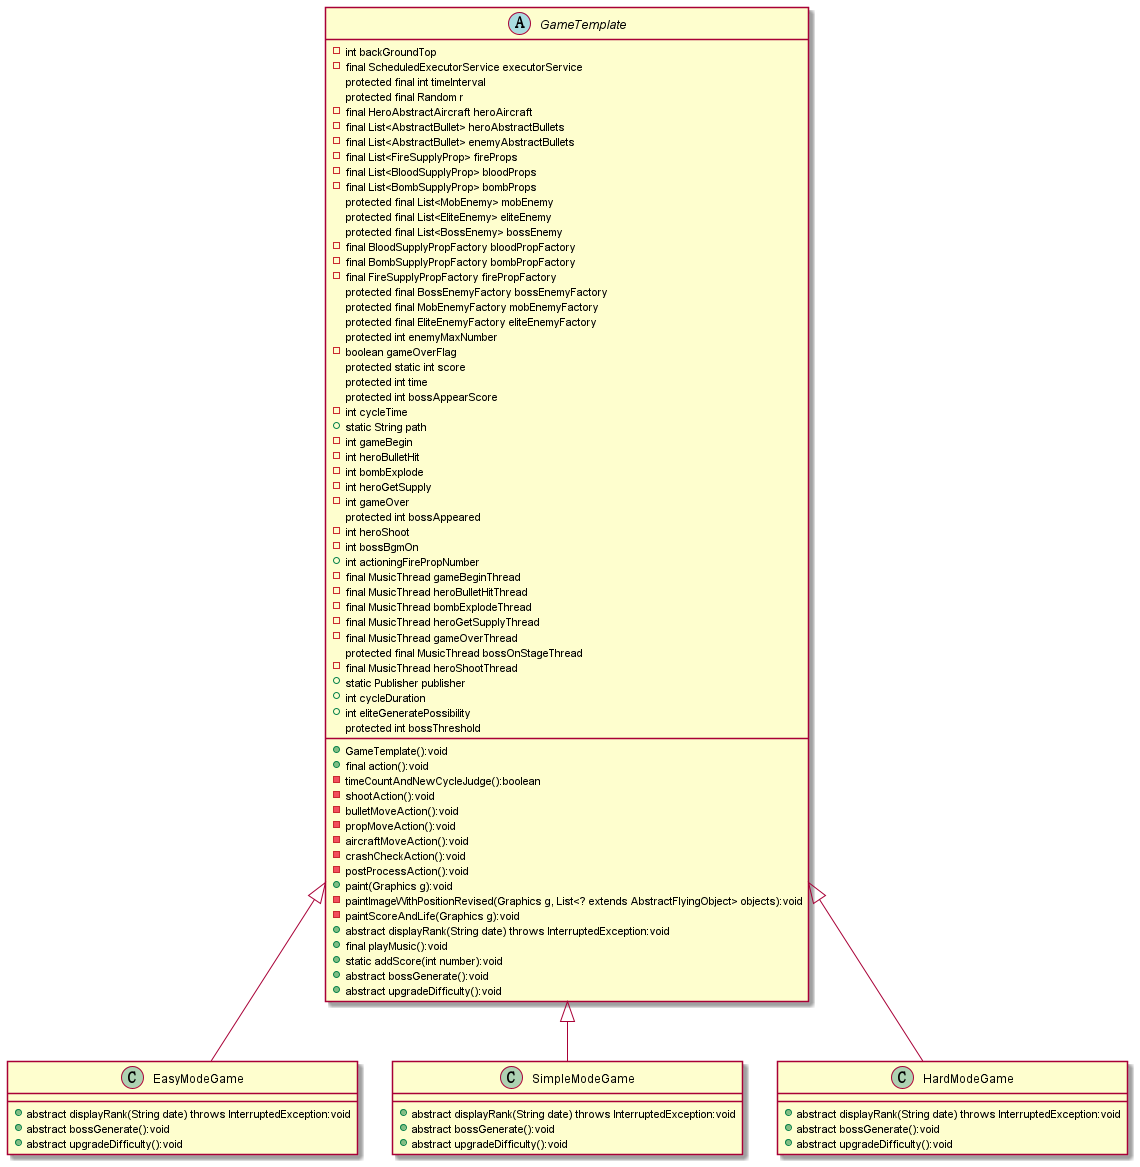

The diagram above was rendered by PlantUML. Its source (embedded in the PNG):
@startuml
abstract class GameTemplate{
        - int backGroundTop
        - final ScheduledExecutorService executorService
        protected final int timeInterval
        protected final Random r
        - final HeroAbstractAircraft heroAircraft
        - final List<AbstractBullet> heroAbstractBullets
        - final List<AbstractBullet> enemyAbstractBullets
        - final List<FireSupplyProp> fireProps
        - final List<BloodSupplyProp> bloodProps
        - final List<BombSupplyProp> bombProps
        protected final List<MobEnemy> mobEnemy
        protected final List<EliteEnemy> eliteEnemy
        protected final List<BossEnemy> bossEnemy
        - final BloodSupplyPropFactory bloodPropFactory
        - final BombSupplyPropFactory bombPropFactory
        - final FireSupplyPropFactory firePropFactory
        protected final BossEnemyFactory bossEnemyFactory
        protected final MobEnemyFactory mobEnemyFactory
        protected final EliteEnemyFactory eliteEnemyFactory
        protected int enemyMaxNumber
        - boolean gameOverFlag
        protected static int score
        protected int time
        protected int bossAppearScore
        - int cycleTime
        + static String path
        - int gameBegin
        - int heroBulletHit
        - int bombExplode
        - int heroGetSupply
        - int gameOver
        protected int bossAppeared
        - int heroShoot
        - int bossBgmOn
        + int actioningFirePropNumber
        - final MusicThread gameBeginThread
        - final MusicThread heroBulletHitThread
        - final MusicThread bombExplodeThread
        - final MusicThread heroGetSupplyThread
        - final MusicThread gameOverThread
        protected final MusicThread bossOnStageThread
        - final MusicThread heroShootThread
        + static Publisher publisher
        + int cycleDuration
        + int eliteGeneratePossibility
        protected int bossThreshold
        + GameTemplate():void
        + final action():void
        - timeCountAndNewCycleJudge():boolean
        - shootAction():void
        - bulletMoveAction():void
        - propMoveAction():void
        - aircraftMoveAction():void
        - crashCheckAction():void
        - postProcessAction():void
        + paint(Graphics g):void
        - paintImageWithPositionRevised(Graphics g, List<? extends AbstractFlyingObject> objects):void
        - paintScoreAndLife(Graphics g):void
        + abstract displayRank(String date) throws InterruptedException:void
        + final playMusic():void
        + static addScore(int number):void
        + abstract bossGenerate():void
        + abstract upgradeDifficulty():void
}

class EasyModeGame{
        + abstract displayRank(String date) throws InterruptedException:void
        + abstract bossGenerate():void
        + abstract upgradeDifficulty():void
}

class SimpleModeGame{
        + abstract displayRank(String date) throws InterruptedException:void
        + abstract bossGenerate():void
        + abstract upgradeDifficulty():void
}

class HardModeGame{
        + abstract displayRank(String date) throws InterruptedException:void
        + abstract bossGenerate():void
        + abstract upgradeDifficulty():void
}

GameTemplate <|-- EasyModeGame
GameTemplate <|-- SimpleModeGame
GameTemplate <|-- HardModeGame
@enduml